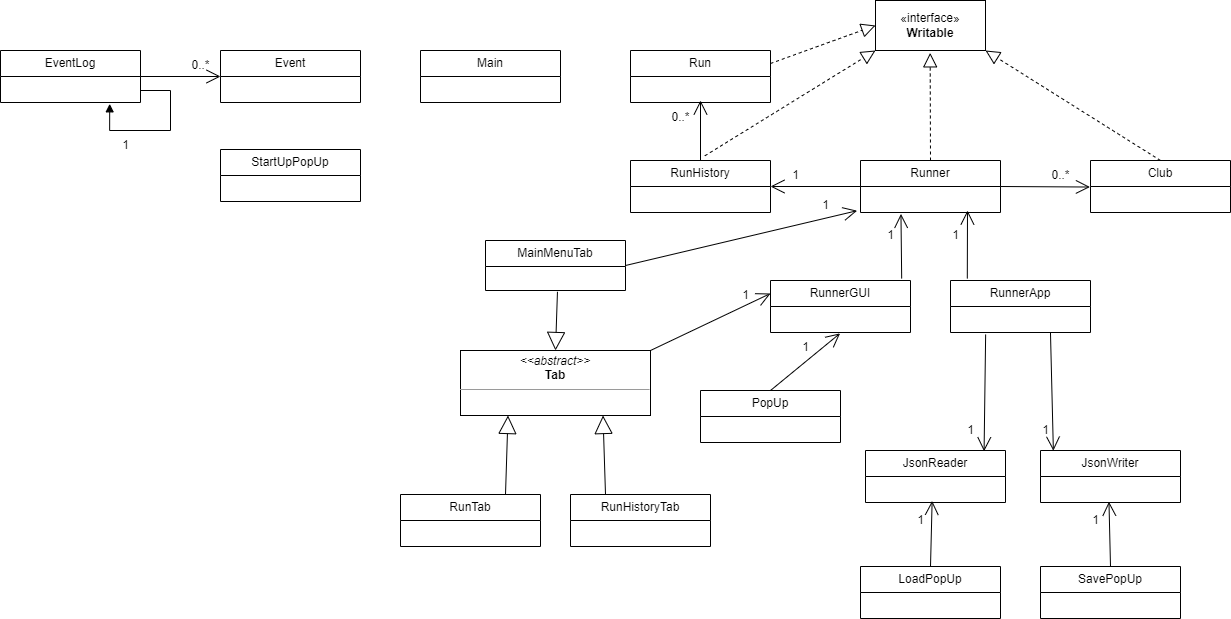

The diagram above was exported from draw.io. Its source (the exported page's mxGraphModel, read from the mxfile embedded in the PNG):
<mxGraphModel dx="2693" dy="820" grid="1" gridSize="10" guides="1" tooltips="1" connect="1" arrows="1" fold="1" page="1" pageScale="1" pageWidth="850" pageHeight="1100" math="0" shadow="0">
  <root>
    <mxCell id="0" />
    <mxCell id="1" parent="0" />
    <mxCell id="YUK_MsGWfEAuRN9HPE2g-17" value="JsonReader" style="swimlane;fontStyle=0;childLayout=stackLayout;horizontal=1;startSize=26;fillColor=none;horizontalStack=0;resizeParent=1;resizeParentMax=0;resizeLast=0;collapsible=1;marginBottom=0;whiteSpace=wrap;html=1;" vertex="1" parent="1">
      <mxGeometry x="65" y="600" width="140" height="52" as="geometry" />
    </mxCell>
    <mxCell id="YUK_MsGWfEAuRN9HPE2g-25" value="JsonWriter" style="swimlane;fontStyle=0;childLayout=stackLayout;horizontal=1;startSize=26;fillColor=none;horizontalStack=0;resizeParent=1;resizeParentMax=0;resizeLast=0;collapsible=1;marginBottom=0;whiteSpace=wrap;html=1;" vertex="1" parent="1">
      <mxGeometry x="240" y="600" width="140" height="52" as="geometry" />
    </mxCell>
    <mxCell id="YUK_MsGWfEAuRN9HPE2g-35" value="LoadPopUp" style="swimlane;fontStyle=0;childLayout=stackLayout;horizontal=1;startSize=26;fillColor=none;horizontalStack=0;resizeParent=1;resizeParentMax=0;resizeLast=0;collapsible=1;marginBottom=0;whiteSpace=wrap;html=1;" vertex="1" parent="1">
      <mxGeometry x="60" y="716" width="140" height="52" as="geometry" />
    </mxCell>
    <mxCell id="YUK_MsGWfEAuRN9HPE2g-39" value="SavePopUp" style="swimlane;fontStyle=0;childLayout=stackLayout;horizontal=1;startSize=26;fillColor=none;horizontalStack=0;resizeParent=1;resizeParentMax=0;resizeLast=0;collapsible=1;marginBottom=0;whiteSpace=wrap;html=1;" vertex="1" parent="1">
      <mxGeometry x="240" y="716" width="140" height="52" as="geometry" />
    </mxCell>
    <mxCell id="YUK_MsGWfEAuRN9HPE2g-43" value="StartUpPopUp" style="swimlane;fontStyle=0;childLayout=stackLayout;horizontal=1;startSize=26;fillColor=none;horizontalStack=0;resizeParent=1;resizeParentMax=0;resizeLast=0;collapsible=1;marginBottom=0;whiteSpace=wrap;html=1;" vertex="1" parent="1">
      <mxGeometry x="-580" y="299" width="140" height="52" as="geometry" />
    </mxCell>
    <mxCell id="YUK_MsGWfEAuRN9HPE2g-60" value="RunnerGUI" style="swimlane;fontStyle=0;childLayout=stackLayout;horizontal=1;startSize=26;fillColor=none;horizontalStack=0;resizeParent=1;resizeParentMax=0;resizeLast=0;collapsible=1;marginBottom=0;whiteSpace=wrap;html=1;" vertex="1" parent="1">
      <mxGeometry x="-30" y="430" width="140" height="52" as="geometry" />
    </mxCell>
    <mxCell id="YUK_MsGWfEAuRN9HPE2g-64" value="Main" style="swimlane;fontStyle=0;childLayout=stackLayout;horizontal=1;startSize=26;fillColor=none;horizontalStack=0;resizeParent=1;resizeParentMax=0;resizeLast=0;collapsible=1;marginBottom=0;whiteSpace=wrap;html=1;" vertex="1" parent="1">
      <mxGeometry x="-380" y="200" width="140" height="52" as="geometry" />
    </mxCell>
    <mxCell id="YUK_MsGWfEAuRN9HPE2g-68" value="RunnerApp" style="swimlane;fontStyle=0;childLayout=stackLayout;horizontal=1;startSize=26;fillColor=none;horizontalStack=0;resizeParent=1;resizeParentMax=0;resizeLast=0;collapsible=1;marginBottom=0;whiteSpace=wrap;html=1;" vertex="1" parent="1">
      <mxGeometry x="150" y="430" width="140" height="52" as="geometry" />
    </mxCell>
    <mxCell id="YUK_MsGWfEAuRN9HPE2g-89" value="" style="endArrow=open;endFill=1;endSize=12;html=1;rounded=0;entryX=0.476;entryY=0.938;entryDx=0;entryDy=0;entryPerimeter=0;exitX=0.5;exitY=0;exitDx=0;exitDy=0;" edge="1" parent="1" source="YUK_MsGWfEAuRN9HPE2g-35">
      <mxGeometry width="160" relative="1" as="geometry">
        <mxPoint x="120" y="718" as="sourcePoint" />
        <mxPoint x="131.63999999999987" y="650.3880000000004" as="targetPoint" />
      </mxGeometry>
    </mxCell>
    <mxCell id="YUK_MsGWfEAuRN9HPE2g-90" value="" style="endArrow=open;endFill=1;endSize=12;html=1;rounded=0;exitX=0.5;exitY=0;exitDx=0;exitDy=0;entryX=0.489;entryY=0.969;entryDx=0;entryDy=0;entryPerimeter=0;" edge="1" parent="1" source="YUK_MsGWfEAuRN9HPE2g-39">
      <mxGeometry width="160" relative="1" as="geometry">
        <mxPoint x="-205" y="748" as="sourcePoint" />
        <mxPoint x="308.4599999999996" y="651.194" as="targetPoint" />
      </mxGeometry>
    </mxCell>
    <mxCell id="YUK_MsGWfEAuRN9HPE2g-97" value="" style="endArrow=open;endFill=1;endSize=12;html=1;rounded=0;entryX=0.847;entryY=0.015;entryDx=0;entryDy=0;entryPerimeter=0;exitX=0.251;exitY=1.077;exitDx=0;exitDy=0;exitPerimeter=0;" edge="1" parent="1" target="YUK_MsGWfEAuRN9HPE2g-17">
      <mxGeometry width="160" relative="1" as="geometry">
        <mxPoint x="185.13999999999987" y="484.00199999999995" as="sourcePoint" />
        <mxPoint x="160" y="550" as="targetPoint" />
      </mxGeometry>
    </mxCell>
    <mxCell id="YUK_MsGWfEAuRN9HPE2g-98" value="" style="endArrow=open;endFill=1;endSize=12;html=1;rounded=0;entryX=0.092;entryY=0.004;entryDx=0;entryDy=0;entryPerimeter=0;exitX=0.714;exitY=0.985;exitDx=0;exitDy=0;exitPerimeter=0;" edge="1" parent="1" target="YUK_MsGWfEAuRN9HPE2g-25">
      <mxGeometry width="160" relative="1" as="geometry">
        <mxPoint x="249.95999999999958" y="481.6100000000001" as="sourcePoint" />
        <mxPoint x="250" y="592" as="targetPoint" />
      </mxGeometry>
    </mxCell>
    <mxCell id="YUK_MsGWfEAuRN9HPE2g-101" value="" style="endArrow=open;endFill=1;endSize=12;html=1;rounded=0;exitX=0.12;exitY=-0.038;exitDx=0;exitDy=0;exitPerimeter=0;" edge="1" parent="1" source="YUK_MsGWfEAuRN9HPE2g-68">
      <mxGeometry width="160" relative="1" as="geometry">
        <mxPoint x="240" y="236" as="sourcePoint" />
        <mxPoint x="167" y="360" as="targetPoint" />
      </mxGeometry>
    </mxCell>
    <mxCell id="YUK_MsGWfEAuRN9HPE2g-102" value="" style="endArrow=open;endFill=1;endSize=12;html=1;rounded=0;exitX=0.937;exitY=-0.038;exitDx=0;exitDy=0;exitPerimeter=0;entryX=0.289;entryY=1.054;entryDx=0;entryDy=0;entryPerimeter=0;" edge="1" parent="1" source="YUK_MsGWfEAuRN9HPE2g-60">
      <mxGeometry width="160" relative="1" as="geometry">
        <mxPoint x="177" y="438" as="sourcePoint" />
        <mxPoint x="100.46000000000004" y="363.404" as="targetPoint" />
      </mxGeometry>
    </mxCell>
    <mxCell id="YUK_MsGWfEAuRN9HPE2g-103" value="MainMenuTab" style="swimlane;fontStyle=0;childLayout=stackLayout;horizontal=1;startSize=26;fillColor=none;horizontalStack=0;resizeParent=1;resizeParentMax=0;resizeLast=0;collapsible=1;marginBottom=0;whiteSpace=wrap;html=1;" vertex="1" parent="1">
      <mxGeometry x="-315" y="390" width="140" height="50" as="geometry" />
    </mxCell>
    <mxCell id="YUK_MsGWfEAuRN9HPE2g-105" value="RunHistoryTab" style="swimlane;fontStyle=0;childLayout=stackLayout;horizontal=1;startSize=26;fillColor=none;horizontalStack=0;resizeParent=1;resizeParentMax=0;resizeLast=0;collapsible=1;marginBottom=0;whiteSpace=wrap;html=1;" vertex="1" parent="1">
      <mxGeometry x="-230" y="644" width="140" height="52" as="geometry" />
    </mxCell>
    <mxCell id="YUK_MsGWfEAuRN9HPE2g-107" value="RunTab" style="swimlane;fontStyle=0;childLayout=stackLayout;horizontal=1;startSize=26;fillColor=none;horizontalStack=0;resizeParent=1;resizeParentMax=0;resizeLast=0;collapsible=1;marginBottom=0;whiteSpace=wrap;html=1;" vertex="1" parent="1">
      <mxGeometry x="-400" y="644" width="140" height="52" as="geometry" />
    </mxCell>
    <mxCell id="YUK_MsGWfEAuRN9HPE2g-109" value="&lt;p style=&quot;margin:0px;margin-top:4px;text-align:center;&quot;&gt;&lt;i&gt;&amp;lt;&amp;lt;abstract&amp;gt;&amp;gt;&lt;/i&gt;&lt;br&gt;&lt;b&gt;Tab&lt;/b&gt;&lt;/p&gt;&lt;hr size=&quot;1&quot;&gt;&lt;p style=&quot;margin:0px;margin-left:4px;&quot;&gt;&lt;br&gt;&lt;/p&gt;" style="verticalAlign=top;align=left;overflow=fill;fontSize=12;fontFamily=Helvetica;html=1;whiteSpace=wrap;" vertex="1" parent="1">
      <mxGeometry x="-340" y="500" width="190" height="65" as="geometry" />
    </mxCell>
    <mxCell id="YUK_MsGWfEAuRN9HPE2g-110" value="" style="endArrow=block;endSize=16;endFill=0;html=1;rounded=0;exitX=0.514;exitY=1.053;exitDx=0;exitDy=0;exitPerimeter=0;" edge="1" parent="1">
      <mxGeometry x="-0.125" y="70" width="160" relative="1" as="geometry">
        <mxPoint x="-243.03999999999996" y="441.2720000000004" as="sourcePoint" />
        <mxPoint x="-245" y="500" as="targetPoint" />
        <mxPoint as="offset" />
      </mxGeometry>
    </mxCell>
    <mxCell id="YUK_MsGWfEAuRN9HPE2g-111" value="" style="endArrow=block;endSize=16;endFill=0;html=1;rounded=0;exitX=0.75;exitY=0;exitDx=0;exitDy=0;entryX=0.25;entryY=1;entryDx=0;entryDy=0;" edge="1" parent="1" source="YUK_MsGWfEAuRN9HPE2g-107" target="YUK_MsGWfEAuRN9HPE2g-109">
      <mxGeometry x="-0.125" y="70" width="160" relative="1" as="geometry">
        <mxPoint x="-460" y="633" as="sourcePoint" />
        <mxPoint x="-460" y="553" as="targetPoint" />
        <mxPoint as="offset" />
      </mxGeometry>
    </mxCell>
    <mxCell id="YUK_MsGWfEAuRN9HPE2g-112" value="" style="endArrow=block;endSize=16;endFill=0;html=1;rounded=0;exitX=0.25;exitY=0;exitDx=0;exitDy=0;entryX=0.75;entryY=1;entryDx=0;entryDy=0;" edge="1" parent="1" source="YUK_MsGWfEAuRN9HPE2g-105" target="YUK_MsGWfEAuRN9HPE2g-109">
      <mxGeometry x="-0.125" y="70" width="160" relative="1" as="geometry">
        <mxPoint x="-225" y="665" as="sourcePoint" />
        <mxPoint x="-225" y="585" as="targetPoint" />
        <mxPoint as="offset" />
      </mxGeometry>
    </mxCell>
    <mxCell id="YUK_MsGWfEAuRN9HPE2g-113" value="" style="endArrow=open;endFill=1;endSize=12;html=1;rounded=0;exitX=1;exitY=0;exitDx=0;exitDy=0;entryX=0;entryY=0.25;entryDx=0;entryDy=0;" edge="1" parent="1" source="YUK_MsGWfEAuRN9HPE2g-109" target="YUK_MsGWfEAuRN9HPE2g-60">
      <mxGeometry width="160" relative="1" as="geometry">
        <mxPoint x="111" y="438" as="sourcePoint" />
        <mxPoint x="110" y="384" as="targetPoint" />
      </mxGeometry>
    </mxCell>
    <mxCell id="YUK_MsGWfEAuRN9HPE2g-114" value="Event" style="swimlane;fontStyle=0;childLayout=stackLayout;horizontal=1;startSize=26;fillColor=none;horizontalStack=0;resizeParent=1;resizeParentMax=0;resizeLast=0;collapsible=1;marginBottom=0;whiteSpace=wrap;html=1;" vertex="1" parent="1">
      <mxGeometry x="-580" y="200" width="140" height="52" as="geometry" />
    </mxCell>
    <mxCell id="YUK_MsGWfEAuRN9HPE2g-118" value="EventLog" style="swimlane;fontStyle=0;childLayout=stackLayout;horizontal=1;startSize=26;fillColor=none;horizontalStack=0;resizeParent=1;resizeParentMax=0;resizeLast=0;collapsible=1;marginBottom=0;whiteSpace=wrap;html=1;" vertex="1" parent="1">
      <mxGeometry x="-800" y="200" width="140" height="52" as="geometry" />
    </mxCell>
    <mxCell id="YUK_MsGWfEAuRN9HPE2g-122" value="" style="endArrow=open;endFill=1;endSize=12;html=1;rounded=0;exitX=1;exitY=0.5;exitDx=0;exitDy=0;" edge="1" parent="1" source="YUK_MsGWfEAuRN9HPE2g-118">
      <mxGeometry width="160" relative="1" as="geometry">
        <mxPoint x="-690" y="160" as="sourcePoint" />
        <mxPoint x="-580" y="226" as="targetPoint" />
      </mxGeometry>
    </mxCell>
    <mxCell id="YUK_MsGWfEAuRN9HPE2g-125" value="0..*" style="text;html=1;align=center;verticalAlign=middle;resizable=0;points=[];autosize=1;strokeColor=none;fillColor=none;" vertex="1" parent="1">
      <mxGeometry x="-620" y="200" width="40" height="30" as="geometry" />
    </mxCell>
    <mxCell id="YUK_MsGWfEAuRN9HPE2g-127" value="" style="html=1;align=left;spacingLeft=2;endArrow=block;rounded=0;edgeStyle=orthogonalEdgeStyle;curved=0;rounded=0;entryX=0.78;entryY=1.051;entryDx=0;entryDy=0;entryPerimeter=0;" edge="1" parent="1">
      <mxGeometry relative="1" as="geometry">
        <mxPoint x="-660" y="240" as="sourcePoint" />
        <Array as="points">
          <mxPoint x="-630" y="240" />
          <mxPoint x="-630" y="280" />
          <mxPoint x="-691" y="280" />
        </Array>
        <mxPoint x="-690.8" y="253.32599999999957" as="targetPoint" />
      </mxGeometry>
    </mxCell>
    <mxCell id="YUK_MsGWfEAuRN9HPE2g-144" value="Runner" style="swimlane;fontStyle=0;childLayout=stackLayout;horizontal=1;startSize=26;fillColor=none;horizontalStack=0;resizeParent=1;resizeParentMax=0;resizeLast=0;collapsible=1;marginBottom=0;whiteSpace=wrap;html=1;" vertex="1" parent="1">
      <mxGeometry x="60" y="310" width="140" height="52" as="geometry">
        <mxRectangle x="350" y="240" width="100" height="30" as="alternateBounds" />
      </mxGeometry>
    </mxCell>
    <mxCell id="YUK_MsGWfEAuRN9HPE2g-146" value="Club" style="swimlane;fontStyle=0;childLayout=stackLayout;horizontal=1;startSize=26;fillColor=none;horizontalStack=0;resizeParent=1;resizeParentMax=0;resizeLast=0;collapsible=1;marginBottom=0;whiteSpace=wrap;html=1;" vertex="1" parent="1">
      <mxGeometry x="290" y="310" width="140" height="52" as="geometry" />
    </mxCell>
    <mxCell id="YUK_MsGWfEAuRN9HPE2g-148" value="Run" style="swimlane;fontStyle=0;childLayout=stackLayout;horizontal=1;startSize=26;fillColor=none;horizontalStack=0;resizeParent=1;resizeParentMax=0;resizeLast=0;collapsible=1;marginBottom=0;whiteSpace=wrap;html=1;" vertex="1" parent="1">
      <mxGeometry x="-170" y="200" width="140" height="52" as="geometry" />
    </mxCell>
    <mxCell id="YUK_MsGWfEAuRN9HPE2g-150" value="RunHistory" style="swimlane;fontStyle=0;childLayout=stackLayout;horizontal=1;startSize=26;fillColor=none;horizontalStack=0;resizeParent=1;resizeParentMax=0;resizeLast=0;collapsible=1;marginBottom=0;whiteSpace=wrap;html=1;" vertex="1" parent="1">
      <mxGeometry x="-170" y="310" width="140" height="52" as="geometry" />
    </mxCell>
    <mxCell id="YUK_MsGWfEAuRN9HPE2g-152" value="«interface»&lt;br&gt;&lt;b&gt;Writable&lt;/b&gt;" style="html=1;whiteSpace=wrap;" vertex="1" parent="1">
      <mxGeometry x="75" y="150" width="110" height="50" as="geometry" />
    </mxCell>
    <mxCell id="YUK_MsGWfEAuRN9HPE2g-153" value="" style="endArrow=block;dashed=1;endFill=0;endSize=12;html=1;rounded=0;exitX=0.5;exitY=0;exitDx=0;exitDy=0;entryX=0.497;entryY=1.047;entryDx=0;entryDy=0;entryPerimeter=0;" edge="1" parent="1" source="YUK_MsGWfEAuRN9HPE2g-144" target="YUK_MsGWfEAuRN9HPE2g-152">
      <mxGeometry width="160" relative="1" as="geometry">
        <mxPoint x="-70" y="260" as="sourcePoint" />
        <mxPoint x="90" y="260" as="targetPoint" />
      </mxGeometry>
    </mxCell>
    <mxCell id="YUK_MsGWfEAuRN9HPE2g-154" value="" style="endArrow=open;endFill=1;endSize=12;html=1;rounded=0;exitX=1;exitY=0.5;exitDx=0;exitDy=0;entryX=-0.004;entryY=0.02;entryDx=0;entryDy=0;entryPerimeter=0;" edge="1" parent="1" source="YUK_MsGWfEAuRN9HPE2g-144">
      <mxGeometry width="160" relative="1" as="geometry">
        <mxPoint x="-20" y="390" as="sourcePoint" />
        <mxPoint x="289.44000000000005" y="336.52" as="targetPoint" />
      </mxGeometry>
    </mxCell>
    <mxCell id="YUK_MsGWfEAuRN9HPE2g-155" value="" style="endArrow=open;endFill=1;endSize=12;html=1;rounded=0;exitX=0;exitY=0.5;exitDx=0;exitDy=0;entryX=1;entryY=0.5;entryDx=0;entryDy=0;" edge="1" parent="1" source="YUK_MsGWfEAuRN9HPE2g-144" target="YUK_MsGWfEAuRN9HPE2g-150">
      <mxGeometry width="160" relative="1" as="geometry">
        <mxPoint x="40" y="370" as="sourcePoint" />
        <mxPoint x="-10" y="360" as="targetPoint" />
      </mxGeometry>
    </mxCell>
    <mxCell id="YUK_MsGWfEAuRN9HPE2g-156" value="" style="endArrow=block;dashed=1;endFill=0;endSize=12;html=1;rounded=0;exitX=0.531;exitY=-0.09;exitDx=0;exitDy=0;exitPerimeter=0;entryX=0;entryY=1;entryDx=0;entryDy=0;" edge="1" parent="1" source="YUK_MsGWfEAuRN9HPE2g-150" target="YUK_MsGWfEAuRN9HPE2g-152">
      <mxGeometry width="160" relative="1" as="geometry">
        <mxPoint x="-110" y="290" as="sourcePoint" />
        <mxPoint x="50" y="290" as="targetPoint" />
      </mxGeometry>
    </mxCell>
    <mxCell id="YUK_MsGWfEAuRN9HPE2g-157" value="" style="endArrow=block;dashed=1;endFill=0;endSize=12;html=1;rounded=0;entryX=1;entryY=1;entryDx=0;entryDy=0;exitX=0.5;exitY=0;exitDx=0;exitDy=0;" edge="1" parent="1" source="YUK_MsGWfEAuRN9HPE2g-146" target="YUK_MsGWfEAuRN9HPE2g-152">
      <mxGeometry width="160" relative="1" as="geometry">
        <mxPoint x="350" y="310" as="sourcePoint" />
        <mxPoint x="371" y="150" as="targetPoint" />
      </mxGeometry>
    </mxCell>
    <mxCell id="YUK_MsGWfEAuRN9HPE2g-158" value="" style="endArrow=open;endFill=1;endSize=12;html=1;rounded=0;exitX=0.5;exitY=0;exitDx=0;exitDy=0;" edge="1" parent="1" source="YUK_MsGWfEAuRN9HPE2g-150">
      <mxGeometry width="160" relative="1" as="geometry">
        <mxPoint x="-10" y="370" as="sourcePoint" />
        <mxPoint x="-100" y="250" as="targetPoint" />
      </mxGeometry>
    </mxCell>
    <mxCell id="YUK_MsGWfEAuRN9HPE2g-159" value="" style="endArrow=block;dashed=1;endFill=0;endSize=12;html=1;rounded=0;exitX=1;exitY=0.25;exitDx=0;exitDy=0;entryX=0;entryY=0.5;entryDx=0;entryDy=0;" edge="1" parent="1" source="YUK_MsGWfEAuRN9HPE2g-148" target="YUK_MsGWfEAuRN9HPE2g-152">
      <mxGeometry width="160" relative="1" as="geometry">
        <mxPoint x="-86" y="315" as="sourcePoint" />
        <mxPoint x="85" y="210" as="targetPoint" />
      </mxGeometry>
    </mxCell>
    <mxCell id="YUK_MsGWfEAuRN9HPE2g-160" value="0..*" style="text;html=1;align=center;verticalAlign=middle;resizable=0;points=[];autosize=1;strokeColor=none;fillColor=none;" vertex="1" parent="1">
      <mxGeometry x="-140" y="252" width="40" height="30" as="geometry" />
    </mxCell>
    <mxCell id="YUK_MsGWfEAuRN9HPE2g-161" value="0..*" style="text;html=1;align=center;verticalAlign=middle;resizable=0;points=[];autosize=1;strokeColor=none;fillColor=none;" vertex="1" parent="1">
      <mxGeometry x="240" y="310" width="40" height="30" as="geometry" />
    </mxCell>
    <mxCell id="YUK_MsGWfEAuRN9HPE2g-162" value="" style="endArrow=open;endFill=1;endSize=12;html=1;rounded=0;exitX=1;exitY=0.5;exitDx=0;exitDy=0;entryX=-0.024;entryY=0.931;entryDx=0;entryDy=0;entryPerimeter=0;" edge="1" parent="1" source="YUK_MsGWfEAuRN9HPE2g-103">
      <mxGeometry width="160" relative="1" as="geometry">
        <mxPoint x="-165" y="430" as="sourcePoint" />
        <mxPoint x="56.63999999999987" y="360.20600000000013" as="targetPoint" />
      </mxGeometry>
    </mxCell>
    <mxCell id="YUK_MsGWfEAuRN9HPE2g-168" value="PopUp" style="swimlane;fontStyle=0;childLayout=stackLayout;horizontal=1;startSize=26;fillColor=none;horizontalStack=0;resizeParent=1;resizeParentMax=0;resizeLast=0;collapsible=1;marginBottom=0;whiteSpace=wrap;html=1;" vertex="1" parent="1">
      <mxGeometry x="-100" y="540" width="140" height="52" as="geometry" />
    </mxCell>
    <mxCell id="YUK_MsGWfEAuRN9HPE2g-175" value="" style="endArrow=open;endFill=1;endSize=12;html=1;rounded=0;exitX=0.5;exitY=0;exitDx=0;exitDy=0;entryX=0.497;entryY=1.033;entryDx=0;entryDy=0;entryPerimeter=0;" edge="1" parent="1" source="YUK_MsGWfEAuRN9HPE2g-168">
      <mxGeometry width="160" relative="1" as="geometry">
        <mxPoint x="-10" y="520" as="sourcePoint" />
        <mxPoint x="39.57999999999993" y="482.8580000000002" as="targetPoint" />
      </mxGeometry>
    </mxCell>
    <mxCell id="YUK_MsGWfEAuRN9HPE2g-176" value="1" style="text;html=1;align=center;verticalAlign=middle;resizable=0;points=[];autosize=1;strokeColor=none;fillColor=none;" vertex="1" parent="1">
      <mxGeometry x="-20" y="310" width="30" height="30" as="geometry" />
    </mxCell>
    <mxCell id="YUK_MsGWfEAuRN9HPE2g-177" value="1" style="text;html=1;align=center;verticalAlign=middle;resizable=0;points=[];autosize=1;strokeColor=none;fillColor=none;" vertex="1" parent="1">
      <mxGeometry x="10" y="340" width="30" height="30" as="geometry" />
    </mxCell>
    <mxCell id="YUK_MsGWfEAuRN9HPE2g-178" value="1" style="text;html=1;align=center;verticalAlign=middle;resizable=0;points=[];autosize=1;strokeColor=none;fillColor=none;" vertex="1" parent="1">
      <mxGeometry x="75" y="370" width="30" height="30" as="geometry" />
    </mxCell>
    <mxCell id="YUK_MsGWfEAuRN9HPE2g-179" value="1" style="text;html=1;align=center;verticalAlign=middle;resizable=0;points=[];autosize=1;strokeColor=none;fillColor=none;" vertex="1" parent="1">
      <mxGeometry x="140" y="370" width="30" height="30" as="geometry" />
    </mxCell>
    <mxCell id="YUK_MsGWfEAuRN9HPE2g-180" value="1" style="text;html=1;align=center;verticalAlign=middle;resizable=0;points=[];autosize=1;strokeColor=none;fillColor=none;" vertex="1" parent="1">
      <mxGeometry x="-70" y="430" width="30" height="30" as="geometry" />
    </mxCell>
    <mxCell id="YUK_MsGWfEAuRN9HPE2g-181" value="1" style="text;html=1;align=center;verticalAlign=middle;resizable=0;points=[];autosize=1;strokeColor=none;fillColor=none;" vertex="1" parent="1">
      <mxGeometry x="-10" y="482" width="30" height="30" as="geometry" />
    </mxCell>
    <mxCell id="YUK_MsGWfEAuRN9HPE2g-182" value="1" style="text;html=1;align=center;verticalAlign=middle;resizable=0;points=[];autosize=1;strokeColor=none;fillColor=none;" vertex="1" parent="1">
      <mxGeometry x="155" y="565" width="30" height="30" as="geometry" />
    </mxCell>
    <mxCell id="YUK_MsGWfEAuRN9HPE2g-183" value="1" style="text;html=1;align=center;verticalAlign=middle;resizable=0;points=[];autosize=1;strokeColor=none;fillColor=none;" vertex="1" parent="1">
      <mxGeometry x="230" y="565" width="30" height="30" as="geometry" />
    </mxCell>
    <mxCell id="YUK_MsGWfEAuRN9HPE2g-184" value="1" style="text;html=1;align=center;verticalAlign=middle;resizable=0;points=[];autosize=1;strokeColor=none;fillColor=none;" vertex="1" parent="1">
      <mxGeometry x="105" y="655" width="30" height="30" as="geometry" />
    </mxCell>
    <mxCell id="YUK_MsGWfEAuRN9HPE2g-185" value="1" style="text;html=1;align=center;verticalAlign=middle;resizable=0;points=[];autosize=1;strokeColor=none;fillColor=none;" vertex="1" parent="1">
      <mxGeometry x="280" y="655" width="30" height="30" as="geometry" />
    </mxCell>
    <mxCell id="YUK_MsGWfEAuRN9HPE2g-186" value="1" style="text;html=1;align=center;verticalAlign=middle;resizable=0;points=[];autosize=1;strokeColor=none;fillColor=none;" vertex="1" parent="1">
      <mxGeometry x="-690" y="280" width="30" height="30" as="geometry" />
    </mxCell>
  </root>
</mxGraphModel>